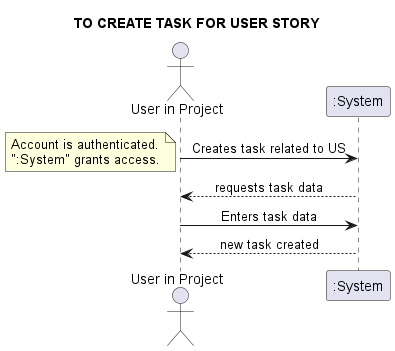

The diagram above was rendered by PlantUML. Its source (embedded in the PNG):
@startuml
skinparam sequenceMessageAlign center
title TO CREATE TASK FOR USER STORY
actor "User in Project" as UIP
UIP -> ":System": Creates task related to US
note left
Account is authenticated.
":System" grants access.
end note
UIP <-- ":System": requests task data
UIP -> ":System": Enters task data
UIP <-- ":System": new task created
@enduml